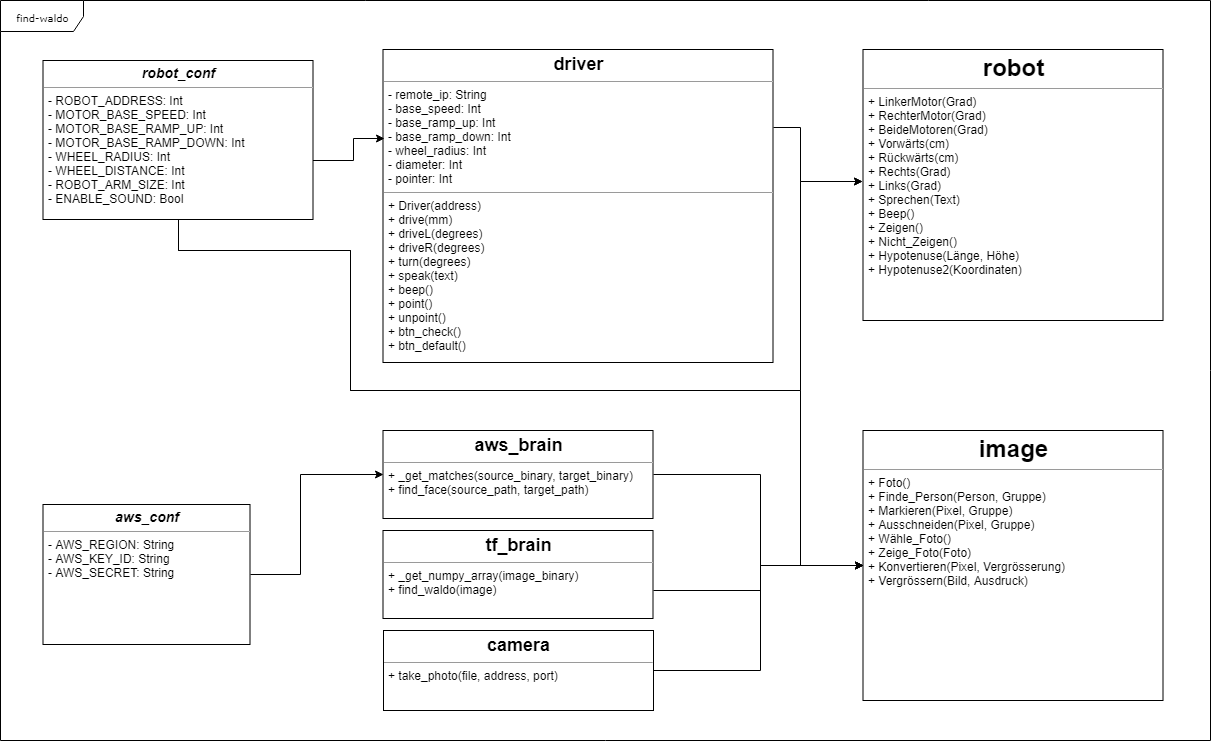

The diagram above was exported from draw.io. Its source (the exported page's mxGraphModel, read from the mxfile embedded in the PNG):
<mxGraphModel dx="1422" dy="715" grid="1" gridSize="10" guides="1" tooltips="1" connect="1" arrows="1" fold="1" page="1" pageScale="1" pageWidth="850" pageHeight="1100" background="#ffffff" math="0" shadow="0">
  <root>
    <mxCell id="0" />
    <mxCell id="1" parent="0" />
    <mxCell id="17acba5748e5396b-1" value="find-waldo" style="shape=umlFrame;whiteSpace=wrap;html=1;rounded=0;shadow=0;comic=0;labelBackgroundColor=none;strokeColor=#000000;strokeWidth=1;fillColor=#ffffff;fontFamily=Verdana;fontSize=10;fontColor=#000000;align=center;width=83;height=31;" parent="1" vertex="1">
      <mxGeometry x="40" y="20" width="1210" height="740" as="geometry" />
    </mxCell>
    <mxCell id="5d2195bd80daf111-9" value="&lt;h1 style=&quot;margin: 0px ; margin-top: 4px ; text-align: center&quot;&gt;&lt;b&gt;image&lt;/b&gt;&lt;/h1&gt;&lt;hr size=&quot;1&quot;&gt;&lt;p style=&quot;margin: 0px ; margin-left: 4px&quot;&gt;&lt;/p&gt;&lt;p style=&quot;margin: 0px ; margin-left: 4px&quot;&gt;+ Foto()&lt;/p&gt;&lt;p style=&quot;margin: 0px ; margin-left: 4px&quot;&gt;+ Finde_Person(Person, Gruppe)&lt;/p&gt;&lt;p style=&quot;margin: 0px ; margin-left: 4px&quot;&gt;+ Markieren(Pixel, Gruppe)&lt;/p&gt;&lt;p style=&quot;margin: 0px ; margin-left: 4px&quot;&gt;+ Ausschneiden(Pixel, Gruppe)&lt;/p&gt;&lt;p style=&quot;margin: 0px ; margin-left: 4px&quot;&gt;+ Wähle_Foto()&lt;/p&gt;&lt;p style=&quot;margin: 0px ; margin-left: 4px&quot;&gt;+ Zeige_Foto(Foto)&lt;/p&gt;&lt;p style=&quot;margin: 0px ; margin-left: 4px&quot;&gt;+ Konvertieren(Pixel, Vergrösserung)&lt;/p&gt;&lt;p style=&quot;margin: 0px ; margin-left: 4px&quot;&gt;+ Vergrössern(Bild, Ausdruck)&lt;/p&gt;" style="verticalAlign=top;align=left;overflow=fill;fontSize=12;fontFamily=Helvetica;html=1;rounded=0;shadow=0;comic=0;labelBackgroundColor=none;strokeColor=#000000;strokeWidth=1;fillColor=#ffffff;" parent="1" vertex="1">
      <mxGeometry x="902.5" y="450" width="300" height="270" as="geometry" />
    </mxCell>
    <mxCell id="JeSQQplDFt4jntbQMBXZ-15" style="edgeStyle=orthogonalEdgeStyle;rounded=0;orthogonalLoop=1;jettySize=auto;html=1;entryX=0;entryY=0.5;entryDx=0;entryDy=0;" parent="1" target="5d2195bd80daf111-9" edge="1">
      <mxGeometry relative="1" as="geometry">
        <mxPoint x="693" y="610" as="sourcePoint" />
        <Array as="points">
          <mxPoint x="800" y="610" />
          <mxPoint x="800" y="585" />
        </Array>
      </mxGeometry>
    </mxCell>
    <mxCell id="5d2195bd80daf111-10" value="&lt;h2 style=&quot;margin: 0px ; margin-top: 4px ; text-align: center&quot;&gt;&lt;b&gt;tf_brain&lt;/b&gt;&lt;/h2&gt;&lt;hr size=&quot;1&quot;&gt;&lt;p style=&quot;margin: 0px ; margin-left: 4px&quot;&gt;+ _get_numpy_array(image_binary)&lt;br&gt;+ find_waldo(image)&lt;/p&gt;&lt;p style=&quot;margin: 0px ; margin-left: 4px&quot;&gt;&lt;br&gt;&lt;/p&gt;" style="verticalAlign=top;align=left;overflow=fill;fontSize=12;fontFamily=Helvetica;html=1;rounded=0;shadow=0;comic=0;labelBackgroundColor=none;strokeColor=#000000;strokeWidth=1;fillColor=#ffffff;" parent="1" vertex="1">
      <mxGeometry x="422.5" y="550" width="270" height="88" as="geometry" />
    </mxCell>
    <mxCell id="JeSQQplDFt4jntbQMBXZ-21" style="edgeStyle=orthogonalEdgeStyle;rounded=0;orthogonalLoop=1;jettySize=auto;html=1;exitX=1;exitY=0.5;exitDx=0;exitDy=0;entryX=0;entryY=0.5;entryDx=0;entryDy=0;" parent="1" source="5d2195bd80daf111-11" target="5d2195bd80daf111-9" edge="1">
      <mxGeometry relative="1" as="geometry">
        <Array as="points">
          <mxPoint x="800" y="690" />
          <mxPoint x="800" y="585" />
        </Array>
      </mxGeometry>
    </mxCell>
    <mxCell id="5d2195bd80daf111-11" value="&lt;h2 style=&quot;margin: 0px ; margin-top: 4px ; text-align: center&quot;&gt;&lt;b&gt;camera&lt;/b&gt;&lt;/h2&gt;&lt;hr size=&quot;1&quot;&gt;&lt;p style=&quot;margin: 0px ; margin-left: 4px&quot;&gt;+ take_photo(file, address, port)&lt;br&gt;&lt;/p&gt;" style="verticalAlign=top;align=left;overflow=fill;fontSize=12;fontFamily=Helvetica;html=1;rounded=0;shadow=0;comic=0;labelBackgroundColor=none;strokeColor=#000000;strokeWidth=1;fillColor=#ffffff;" parent="1" vertex="1">
      <mxGeometry x="423" y="650" width="270" height="80" as="geometry" />
    </mxCell>
    <mxCell id="JeSQQplDFt4jntbQMBXZ-12" style="edgeStyle=orthogonalEdgeStyle;rounded=0;orthogonalLoop=1;jettySize=auto;html=1;exitX=1;exitY=0.5;exitDx=0;exitDy=0;entryX=0;entryY=0.5;entryDx=0;entryDy=0;" parent="1" source="5d2195bd80daf111-12" target="5d2195bd80daf111-15" edge="1">
      <mxGeometry relative="1" as="geometry">
        <Array as="points">
          <mxPoint x="340" y="594" />
          <mxPoint x="340" y="494" />
        </Array>
      </mxGeometry>
    </mxCell>
    <mxCell id="5d2195bd80daf111-12" value="&lt;h3 style=&quot;margin: 0px ; margin-top: 4px ; text-align: center&quot;&gt;&lt;i&gt;&lt;b&gt;aws_conf&lt;/b&gt;&lt;/i&gt;&lt;/h3&gt;&lt;hr size=&quot;1&quot;&gt;&lt;p style=&quot;margin: 0px ; margin-left: 4px&quot;&gt;- AWS_REGION: String&lt;/p&gt;&lt;p style=&quot;margin: 0px ; margin-left: 4px&quot;&gt;- AWS_KEY_ID: String&lt;/p&gt;&lt;p style=&quot;margin: 0px ; margin-left: 4px&quot;&gt;- AWS_SECRET: String&lt;/p&gt;&lt;p style=&quot;margin: 0px ; margin-left: 4px&quot;&gt;&lt;br&gt;&lt;/p&gt;" style="verticalAlign=top;align=left;overflow=fill;fontSize=12;fontFamily=Helvetica;html=1;rounded=0;shadow=0;comic=0;labelBackgroundColor=none;strokeColor=#000000;strokeWidth=1;fillColor=#ffffff;" parent="1" vertex="1">
      <mxGeometry x="82.5" y="524" width="207" height="140" as="geometry" />
    </mxCell>
    <mxCell id="JeSQQplDFt4jntbQMBXZ-14" style="edgeStyle=orthogonalEdgeStyle;rounded=0;orthogonalLoop=1;jettySize=auto;html=1;exitX=1;exitY=0.5;exitDx=0;exitDy=0;entryX=0;entryY=0.5;entryDx=0;entryDy=0;" parent="1" source="5d2195bd80daf111-15" target="5d2195bd80daf111-9" edge="1">
      <mxGeometry relative="1" as="geometry">
        <Array as="points">
          <mxPoint x="800" y="494" />
          <mxPoint x="800" y="585" />
        </Array>
      </mxGeometry>
    </mxCell>
    <mxCell id="5d2195bd80daf111-15" value="&lt;h2 style=&quot;margin: 0px ; margin-top: 4px ; text-align: center&quot;&gt;aws_brain&lt;/h2&gt;&lt;hr size=&quot;1&quot;&gt;&lt;p style=&quot;margin: 0px ; margin-left: 4px&quot;&gt;+ _get_matches(source_binary, target_binary)&lt;br&gt;+ find_face(source_path, target_path)&lt;/p&gt;&lt;p style=&quot;margin: 0px ; margin-left: 4px&quot;&gt;&lt;br&gt;&lt;/p&gt;" style="verticalAlign=top;align=left;overflow=fill;fontSize=12;fontFamily=Helvetica;html=1;rounded=0;shadow=0;comic=0;labelBackgroundColor=none;strokeColor=#000000;strokeWidth=1;fillColor=#ffffff;" parent="1" vertex="1">
      <mxGeometry x="422.5" y="450" width="270" height="88" as="geometry" />
    </mxCell>
    <mxCell id="JeSQQplDFt4jntbQMBXZ-6" style="edgeStyle=orthogonalEdgeStyle;rounded=0;orthogonalLoop=1;jettySize=auto;html=1;exitX=1;exitY=0.25;exitDx=0;exitDy=0;entryX=-0.002;entryY=0.487;entryDx=0;entryDy=0;entryPerimeter=0;" parent="1" source="5d2195bd80daf111-18" target="5d2195bd80daf111-20" edge="1">
      <mxGeometry relative="1" as="geometry">
        <Array as="points">
          <mxPoint x="840" y="147" />
          <mxPoint x="840" y="201" />
        </Array>
      </mxGeometry>
    </mxCell>
    <mxCell id="5d2195bd80daf111-18" value="&lt;h2 style=&quot;margin: 0px ; margin-top: 4px ; text-align: center&quot;&gt;&lt;b&gt;driver&lt;/b&gt;&lt;/h2&gt;&lt;hr size=&quot;1&quot;&gt;&lt;p style=&quot;margin: 0px ; margin-left: 4px&quot;&gt;- remote_ip: String&lt;br&gt;- base_speed: Int&lt;/p&gt;&lt;p style=&quot;margin: 0px ; margin-left: 4px&quot;&gt;- base_ramp_up: Int&lt;/p&gt;&lt;p style=&quot;margin: 0px ; margin-left: 4px&quot;&gt;- base_ramp_down: Int&lt;/p&gt;&lt;p style=&quot;margin: 0px ; margin-left: 4px&quot;&gt;- wheel_radius: Int&lt;/p&gt;&lt;p style=&quot;margin: 0px ; margin-left: 4px&quot;&gt;- diameter: Int&lt;/p&gt;&lt;p style=&quot;margin: 0px ; margin-left: 4px&quot;&gt;- pointer: Int&lt;/p&gt;&lt;hr size=&quot;1&quot;&gt;&lt;p style=&quot;margin: 0px ; margin-left: 4px&quot;&gt;+ Driver(address)&lt;/p&gt;&lt;p style=&quot;margin: 0px ; margin-left: 4px&quot;&gt;+&lt;span&gt;&amp;nbsp;&lt;/span&gt;&lt;span&gt;drive(mm)&lt;/span&gt;&lt;/p&gt;&lt;p style=&quot;margin: 0px ; margin-left: 4px&quot;&gt;+ driveL(degrees)&lt;/p&gt;&lt;p style=&quot;margin: 0px ; margin-left: 4px&quot;&gt;+ driveR(degrees)&lt;/p&gt;&lt;p style=&quot;margin: 0px ; margin-left: 4px&quot;&gt;+ turn(degrees)&lt;/p&gt;&lt;p style=&quot;margin: 0px ; margin-left: 4px&quot;&gt;+ speak(text)&lt;/p&gt;&lt;p style=&quot;margin: 0px ; margin-left: 4px&quot;&gt;+ beep()&lt;/p&gt;&lt;p style=&quot;margin: 0px ; margin-left: 4px&quot;&gt;+ point()&lt;/p&gt;&lt;p style=&quot;margin: 0px ; margin-left: 4px&quot;&gt;+ unpoint()&lt;/p&gt;&lt;p style=&quot;margin: 0px ; margin-left: 4px&quot;&gt;+ btn_check()&lt;/p&gt;&lt;p style=&quot;margin: 0px ; margin-left: 4px&quot;&gt;+ btn_default()&lt;/p&gt;" style="verticalAlign=top;align=left;overflow=fill;fontSize=12;fontFamily=Helvetica;html=1;rounded=0;shadow=0;comic=0;labelBackgroundColor=none;strokeColor=#000000;strokeWidth=1;fillColor=#ffffff;" parent="1" vertex="1">
      <mxGeometry x="422.5" y="69" width="390" height="313" as="geometry" />
    </mxCell>
    <mxCell id="JeSQQplDFt4jntbQMBXZ-7" style="edgeStyle=orthogonalEdgeStyle;rounded=0;orthogonalLoop=1;jettySize=auto;html=1;exitX=0.5;exitY=1;exitDx=0;exitDy=0;entryX=0.005;entryY=0.284;entryDx=0;entryDy=0;entryPerimeter=0;" parent="1" source="5d2195bd80daf111-19" target="5d2195bd80daf111-18" edge="1">
      <mxGeometry relative="1" as="geometry">
        <Array as="points">
          <mxPoint x="217.5" y="180" />
          <mxPoint x="392.5" y="180" />
          <mxPoint x="392.5" y="158" />
        </Array>
      </mxGeometry>
    </mxCell>
    <mxCell id="JeSQQplDFt4jntbQMBXZ-13" style="edgeStyle=orthogonalEdgeStyle;rounded=0;orthogonalLoop=1;jettySize=auto;html=1;exitX=0.5;exitY=1;exitDx=0;exitDy=0;entryX=-0.002;entryY=0.487;entryDx=0;entryDy=0;entryPerimeter=0;" parent="1" source="5d2195bd80daf111-19" target="5d2195bd80daf111-20" edge="1">
      <mxGeometry relative="1" as="geometry">
        <Array as="points">
          <mxPoint x="218" y="270" />
          <mxPoint x="390" y="270" />
          <mxPoint x="390" y="410" />
          <mxPoint x="840" y="410" />
          <mxPoint x="840" y="201" />
        </Array>
      </mxGeometry>
    </mxCell>
    <mxCell id="JeSQQplDFt4jntbQMBXZ-16" style="edgeStyle=orthogonalEdgeStyle;rounded=0;orthogonalLoop=1;jettySize=auto;html=1;exitX=0.5;exitY=1;exitDx=0;exitDy=0;entryX=0;entryY=0.5;entryDx=0;entryDy=0;" parent="1" source="5d2195bd80daf111-19" target="5d2195bd80daf111-9" edge="1">
      <mxGeometry relative="1" as="geometry">
        <Array as="points">
          <mxPoint x="218" y="270" />
          <mxPoint x="390" y="270" />
          <mxPoint x="390" y="410" />
          <mxPoint x="840" y="410" />
          <mxPoint x="840" y="585" />
        </Array>
      </mxGeometry>
    </mxCell>
    <mxCell id="5d2195bd80daf111-19" value="&lt;h3 style=&quot;margin: 0px ; margin-top: 4px ; text-align: center&quot;&gt;&lt;i&gt;robot_conf&lt;/i&gt;&lt;/h3&gt;&lt;hr size=&quot;1&quot;&gt;&lt;p style=&quot;margin: 0px 0px 0px 4px&quot;&gt;- ROBOT_ADDRESS: Int&amp;nbsp;&lt;/p&gt;&lt;p style=&quot;margin: 0px 0px 0px 4px&quot;&gt;- MOTOR_BASE_SPEED: Int&lt;/p&gt;&lt;p style=&quot;margin: 0px 0px 0px 4px&quot;&gt;- MOTOR_BASE_RAMP_UP: Int&lt;/p&gt;&lt;p style=&quot;margin: 0px 0px 0px 4px&quot;&gt;- MOTOR_BASE_RAMP_DOWN: Int&lt;br&gt;&lt;/p&gt;&lt;p style=&quot;margin: 0px 0px 0px 4px&quot;&gt;- WHEEL_RADIUS: Int&lt;/p&gt;&lt;p style=&quot;margin: 0px 0px 0px 4px&quot;&gt;- WHEEL_DISTANCE: Int&lt;/p&gt;&lt;p style=&quot;margin: 0px 0px 0px 4px&quot;&gt;- ROBOT_ARM_SIZE: Int&lt;/p&gt;&lt;p style=&quot;margin: 0px 0px 0px 4px&quot;&gt;- ENABLE_SOUND: Bool&lt;/p&gt;" style="verticalAlign=top;align=left;overflow=fill;fontSize=12;fontFamily=Helvetica;html=1;rounded=0;shadow=0;comic=0;labelBackgroundColor=none;strokeColor=#000000;strokeWidth=1;fillColor=#ffffff;" parent="1" vertex="1">
      <mxGeometry x="82.5" y="80" width="270" height="159" as="geometry" />
    </mxCell>
    <mxCell id="5d2195bd80daf111-20" value="&lt;h1 style=&quot;margin: 0px ; margin-top: 4px ; text-align: center&quot;&gt;robot&lt;/h1&gt;&lt;hr size=&quot;1&quot;&gt;&lt;p style=&quot;margin: 0px ; margin-left: 4px&quot;&gt;+ LinkerMotor(Grad)&lt;/p&gt;&lt;p style=&quot;margin: 0px ; margin-left: 4px&quot;&gt;+ RechterMotor(Grad)&lt;/p&gt;&lt;p style=&quot;margin: 0px ; margin-left: 4px&quot;&gt;+ BeideMotoren(Grad)&lt;/p&gt;&lt;p style=&quot;margin: 0px ; margin-left: 4px&quot;&gt;+ Vorwärts(cm)&lt;/p&gt;&lt;p style=&quot;margin: 0px ; margin-left: 4px&quot;&gt;+ Rückwärts(cm)&lt;/p&gt;&lt;p style=&quot;margin: 0px ; margin-left: 4px&quot;&gt;+ Rechts(Grad)&lt;/p&gt;&lt;p style=&quot;margin: 0px ; margin-left: 4px&quot;&gt;+ Links(Grad)&lt;/p&gt;&lt;p style=&quot;margin: 0px ; margin-left: 4px&quot;&gt;+ Sprechen(Text)&lt;/p&gt;&lt;p style=&quot;margin: 0px ; margin-left: 4px&quot;&gt;+ Beep()&lt;/p&gt;&lt;p style=&quot;margin: 0px ; margin-left: 4px&quot;&gt;+ Zeigen()&lt;/p&gt;&lt;p style=&quot;margin: 0px ; margin-left: 4px&quot;&gt;+ Nicht_Zeigen()&lt;/p&gt;&lt;p style=&quot;margin: 0px ; margin-left: 4px&quot;&gt;+ Hypotenuse(Länge, Höhe)&lt;/p&gt;&lt;p style=&quot;margin: 0px ; margin-left: 4px&quot;&gt;+ Hypotenuse2(Koordinaten)&lt;/p&gt;&lt;p style=&quot;margin: 0px ; margin-left: 4px&quot;&gt;&lt;br&gt;&lt;/p&gt;" style="verticalAlign=top;align=left;overflow=fill;fontSize=12;fontFamily=Helvetica;html=1;rounded=0;shadow=0;comic=0;labelBackgroundColor=none;strokeColor=#000000;strokeWidth=1;fillColor=#ffffff;" parent="1" vertex="1">
      <mxGeometry x="902.5" y="69" width="300" height="271" as="geometry" />
    </mxCell>
  </root>
</mxGraphModel>